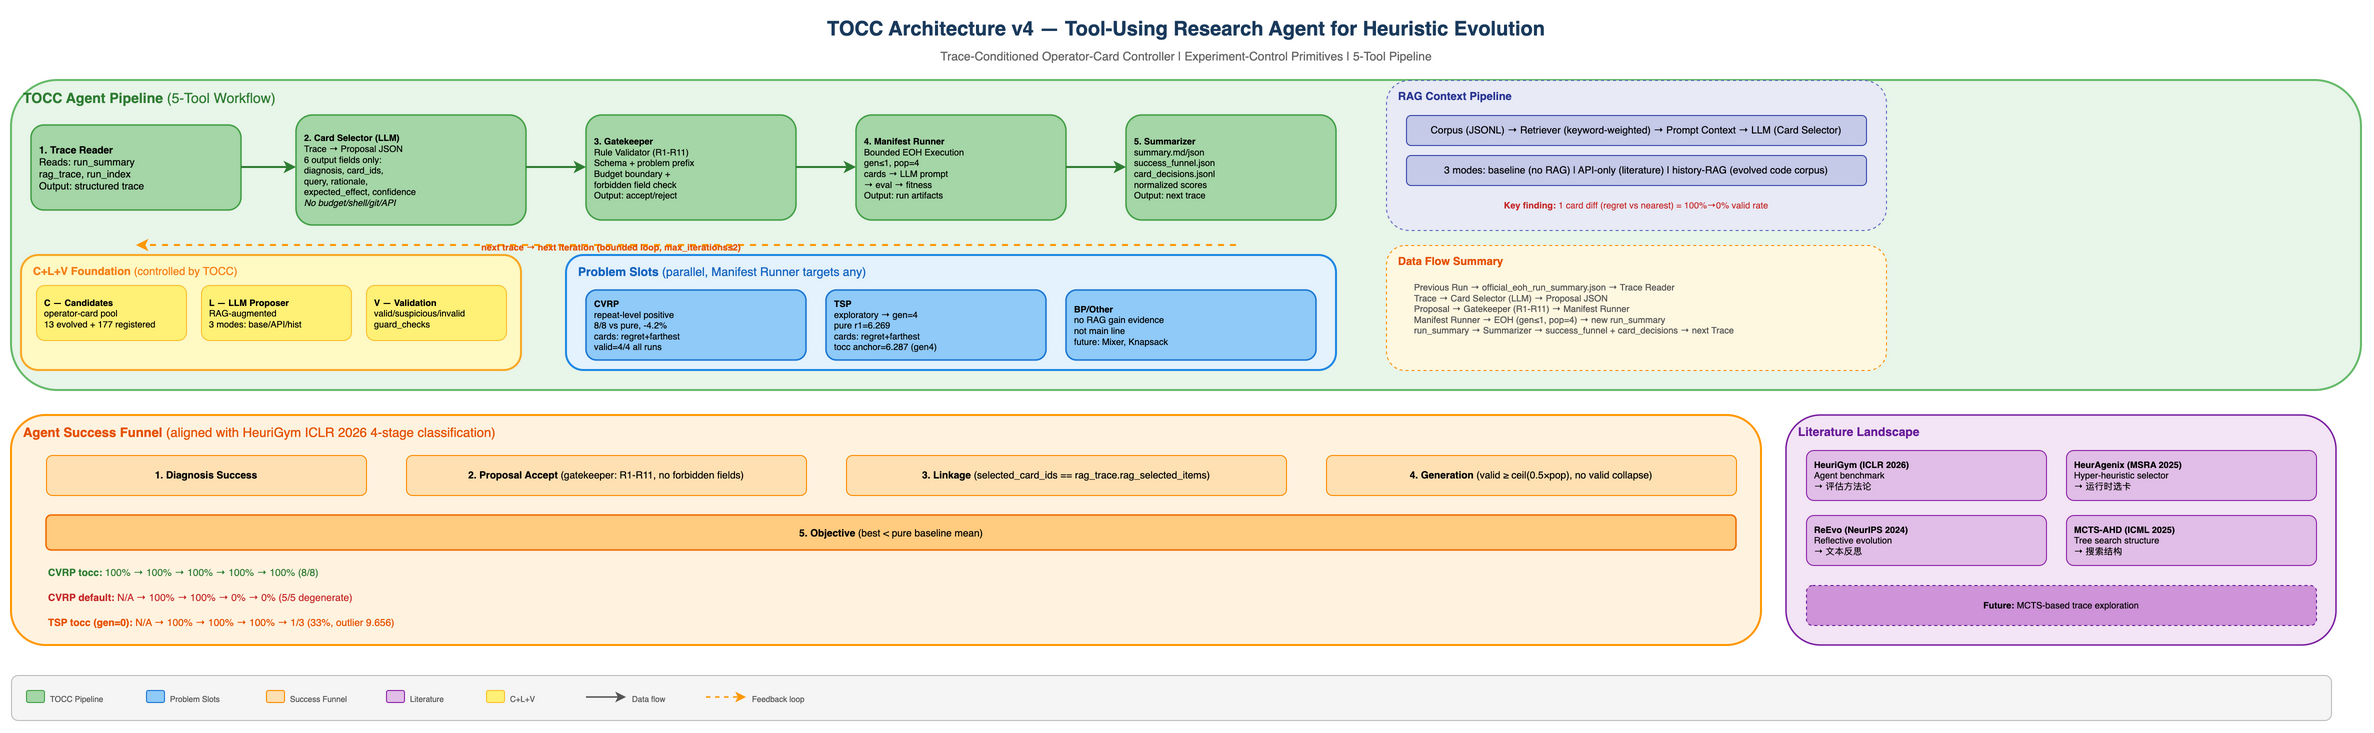

The diagram above was exported from draw.io. Its source (the exported page's mxGraphModel, read from the mxfile embedded in the PNG):
<mxGraphModel adaptiveColors="auto" dx="0" dy="0" grid="1" gridSize="10" guides="1" tooltips="1" connect="1" arrows="1" fold="1" page="1" pageScale="1" pageWidth="2400" pageHeight="1350" math="0" shadow="0">
  <root>
    <mxCell id="0" />
    <mxCell id="1" parent="0" />
    <mxCell id="title" value="&lt;b&gt;TOCC Architecture v4 — Tool-Using Research Agent for Heuristic Evolution&lt;/b&gt;" style="text;html=1;fontSize=20;fontColor=#1a3a5c;align=center;verticalAlign=middle;whiteSpace=wrap;" vertex="1" parent="1">
      <mxGeometry x="400" y="15" width="1600" height="35" as="geometry" />
    </mxCell>
    <mxCell id="subtitle" value="Trace-Conditioned Operator-Card Controller | Experiment-Control Primitives | 5-Tool Pipeline" style="text;html=1;fontSize=12;fontColor=#666666;align=center;verticalAlign=middle;whiteSpace=wrap;" vertex="1" parent="1">
      <mxGeometry x="500" y="50" width="1400" height="22" as="geometry" />
    </mxCell>
    <mxCell id="pipeline-container" value="" style="rounded=1;whiteSpace=wrap;html=1;fillColor=#e8f5e9;strokeColor=#66bb6a;strokeWidth=2;container=1;pointerEvents=0;" vertex="1" parent="1">
      <mxGeometry x="25" y="85" width="2350" height="310" as="geometry" />
    </mxCell>
    <mxCell id="pipeline-label" value="&lt;b&gt;TOCC Agent Pipeline&lt;/b&gt;  (5-Tool Workflow)" style="text;html=1;fontSize=14;fontColor=#2e7d32;align=left;verticalAlign=top;whiteSpace=wrap;" vertex="1" parent="1">
      <mxGeometry x="35" y="88" width="350" height="25" as="geometry" />
    </mxCell>
    <mxCell id="tool1" value="&lt;b&gt;1. Trace Reader&lt;/b&gt;&lt;br&gt;Reads: run_summary&lt;br&gt;rag_trace, run_index&lt;br&gt;Output: structured trace" style="rounded=1;whiteSpace=wrap;html=1;fillColor=#a5d6a7;strokeColor=#43a047;strokeWidth=1.5;fontSize=10;align=left;spacingLeft=6;" vertex="1" parent="1">
      <mxGeometry x="45" y="130" width="210" height="85" as="geometry" />
    </mxCell>
    <mxCell id="tool2" value="&lt;b&gt;2. Card Selector (LLM)&lt;/b&gt;&lt;br&gt;Trace → Proposal JSON&lt;br&gt;6 output fields only:&lt;br&gt;diagnosis, card_ids,&lt;br&gt;query, rationale,&lt;br&gt;expected_effect, confidence&lt;br&gt;&lt;i&gt;No budget/shell/git/API&lt;/i&gt;" style="rounded=1;whiteSpace=wrap;html=1;fillColor=#a5d6a7;strokeColor=#43a047;strokeWidth=1.5;fontSize=9;align=left;spacingLeft=6;" vertex="1" parent="1">
      <mxGeometry x="310" y="120" width="230" height="110" as="geometry" />
    </mxCell>
    <mxCell id="tool3" value="&lt;b&gt;3. Gatekeeper&lt;/b&gt;&lt;br&gt;Rule Validator (R1-R11)&lt;br&gt;Schema + problem prefix&lt;br&gt;Budget boundary +&lt;br&gt;forbidden field check&lt;br&gt;Output: accept/reject" style="rounded=1;whiteSpace=wrap;html=1;fillColor=#a5d6a7;strokeColor=#43a047;strokeWidth=1.5;fontSize=9;align=left;spacingLeft=6;" vertex="1" parent="1">
      <mxGeometry x="600" y="120" width="210" height="105" as="geometry" />
    </mxCell>
    <mxCell id="tool4" value="&lt;b&gt;4. Manifest Runner&lt;/b&gt;&lt;br&gt;Bounded EOH Execution&lt;br&gt;gen≤1, pop=4&lt;br&gt;cards → LLM prompt&lt;br&gt;→ eval → fitness&lt;br&gt;Output: run artifacts" style="rounded=1;whiteSpace=wrap;html=1;fillColor=#a5d6a7;strokeColor=#43a047;strokeWidth=1.5;fontSize=9;align=left;spacingLeft=6;" vertex="1" parent="1">
      <mxGeometry x="870" y="120" width="210" height="105" as="geometry" />
    </mxCell>
    <mxCell id="tool5" value="&lt;b&gt;5. Summarizer&lt;/b&gt;&lt;br&gt;summary.md/json&lt;br&gt;success_funnel.json&lt;br&gt;card_decisions.jsonl&lt;br&gt;normalized scores&lt;br&gt;Output: next trace" style="rounded=1;whiteSpace=wrap;html=1;fillColor=#a5d6a7;strokeColor=#43a047;strokeWidth=1.5;fontSize=9;align=left;spacingLeft=6;" vertex="1" parent="1">
      <mxGeometry x="1140" y="120" width="210" height="105" as="geometry" />
    </mxCell>
    <mxCell id="arrow12" value="" style="endArrow=classic;html=1;strokeColor=#2e7d32;strokeWidth=2;" edge="1" parent="1">
      <mxGeometry relative="1" as="geometry">
        <mxPoint x="255" y="172" as="sourcePoint" />
        <mxPoint x="310" y="172" as="targetPoint" />
      </mxGeometry>
    </mxCell>
    <mxCell id="arrow23" value="" style="endArrow=classic;html=1;strokeColor=#2e7d32;strokeWidth=2;" edge="1" parent="1">
      <mxGeometry relative="1" as="geometry">
        <mxPoint x="540" y="172" as="sourcePoint" />
        <mxPoint x="600" y="172" as="targetPoint" />
      </mxGeometry>
    </mxCell>
    <mxCell id="arrow34" value="" style="endArrow=classic;html=1;strokeColor=#2e7d32;strokeWidth=2;" edge="1" parent="1">
      <mxGeometry relative="1" as="geometry">
        <mxPoint x="810" y="172" as="sourcePoint" />
        <mxPoint x="870" y="172" as="targetPoint" />
      </mxGeometry>
    </mxCell>
    <mxCell id="arrow45" value="" style="endArrow=classic;html=1;strokeColor=#2e7d32;strokeWidth=2;" edge="1" parent="1">
      <mxGeometry relative="1" as="geometry">
        <mxPoint x="1080" y="172" as="sourcePoint" />
        <mxPoint x="1140" y="172" as="targetPoint" />
      </mxGeometry>
    </mxCell>
    <mxCell id="feedback-arrow" value="" style="endArrow=classic;html=1;strokeColor=#ff9800;strokeWidth=2;dashed=1;curved=1;" edge="1" parent="1">
      <mxGeometry relative="1" as="geometry">
        <mxPoint x="1250" y="250" as="sourcePoint" />
        <mxPoint x="150" y="250" as="targetPoint" />
      </mxGeometry>
    </mxCell>
    <mxCell id="feedback-label" value="&lt;b&gt;next trace → next iteration (bounded loop, max_iterations≤2)&lt;/b&gt;" style="text;html=1;fontSize=9;fontColor=#e65100;align=center;whiteSpace=wrap;" vertex="1" parent="1">
      <mxGeometry x="400" y="240" width="450" height="18" as="geometry" />
    </mxCell>
    <mxCell id="clv-box" value="" style="rounded=1;whiteSpace=wrap;html=1;fillColor=#fff9c4;strokeColor=#f9a825;strokeWidth=2;" vertex="1" parent="1">
      <mxGeometry x="35" y="260" width="500" height="115" as="geometry" />
    </mxCell>
    <mxCell id="clv-label" value="&lt;b&gt;C+L+V Foundation&lt;/b&gt;  (controlled by TOCC)" style="text;html=1;fontSize=11;fontColor=#f57f17;align=left;verticalAlign=top;whiteSpace=wrap;" vertex="1" parent="1">
      <mxGeometry x="45" y="263" width="350" height="20" as="geometry" />
    </mxCell>
    <mxCell id="clv-c" value="&lt;b&gt;C — Candidates&lt;/b&gt;&lt;br&gt;operator-card pool&lt;br&gt;13 evolved + 177 registered" style="rounded=1;whiteSpace=wrap;html=1;fillColor=#fff176;strokeColor=#fbc02d;strokeWidth=1;fontSize=9;align=left;spacingLeft=6;" vertex="1" parent="1">
      <mxGeometry x="50" y="290" width="150" height="55" as="geometry" />
    </mxCell>
    <mxCell id="clv-l" value="&lt;b&gt;L — LLM Proposer&lt;/b&gt;&lt;br&gt;RAG-augmented&lt;br&gt;3 modes: base/API/hist" style="rounded=1;whiteSpace=wrap;html=1;fillColor=#fff176;strokeColor=#fbc02d;strokeWidth=1;fontSize=9;align=left;spacingLeft=6;" vertex="1" parent="1">
      <mxGeometry x="215" y="290" width="150" height="55" as="geometry" />
    </mxCell>
    <mxCell id="clv-v" value="&lt;b&gt;V — Validation&lt;/b&gt;&lt;br&gt;valid/suspicious/invalid&lt;br&gt;guard_checks" style="rounded=1;whiteSpace=wrap;html=1;fillColor=#fff176;strokeColor=#fbc02d;strokeWidth=1;fontSize=9;align=left;spacingLeft=6;" vertex="1" parent="1">
      <mxGeometry x="380" y="290" width="140" height="55" as="geometry" />
    </mxCell>
    <mxCell id="problems-container" value="" style="rounded=1;whiteSpace=wrap;html=1;fillColor=#e3f2fd;strokeColor=#1e88e5;strokeWidth=2;container=1;pointerEvents=0;" vertex="1" parent="1">
      <mxGeometry x="580" y="260" width="770" height="115" as="geometry" />
    </mxCell>
    <mxCell id="problems-label" value="&lt;b&gt;Problem Slots&lt;/b&gt;  (parallel, Manifest Runner targets any)" style="text;html=1;fontSize=12;fontColor=#1565c0;align=left;verticalAlign=top;whiteSpace=wrap;" vertex="1" parent="1">
      <mxGeometry x="590" y="263" width="500" height="22" as="geometry" />
    </mxCell>
    <mxCell id="cvrp-slot" value="&lt;b&gt;CVRP&lt;/b&gt;&lt;br&gt;repeat-level positive&lt;br&gt;8/8 vs pure, -4.2%&lt;br&gt;cards: regret+farthest&lt;br&gt;valid=4/4 all runs" style="rounded=1;whiteSpace=wrap;html=1;fillColor=#90caf9;strokeColor=#1976d2;strokeWidth=1.5;fontSize=9;align=left;spacingLeft=6;" vertex="1" parent="1">
      <mxGeometry x="600" y="295" width="220" height="70" as="geometry" />
    </mxCell>
    <mxCell id="tsp-slot" value="&lt;b&gt;TSP&lt;/b&gt;&lt;br&gt;exploratory → gen=4&lt;br&gt;pure r1=6.269&lt;br&gt;cards: regret+farthest&lt;br&gt;tocc anchor=6.287 (gen4)" style="rounded=1;whiteSpace=wrap;html=1;fillColor=#90caf9;strokeColor=#1976d2;strokeWidth=1.5;fontSize=9;align=left;spacingLeft=6;" vertex="1" parent="1">
      <mxGeometry x="840" y="295" width="220" height="70" as="geometry" />
    </mxCell>
    <mxCell id="bp-slot" value="&lt;b&gt;BP/Other&lt;/b&gt;&lt;br&gt;no RAG gain evidence&lt;br&gt;not main line&lt;br&gt;future: Mixer, Knapsack" style="rounded=1;whiteSpace=wrap;html=1;fillColor=#90caf9;strokeColor=#1976d2;strokeWidth=1.5;fontSize=9;align=left;spacingLeft=6;" vertex="1" parent="1">
      <mxGeometry x="1080" y="295" width="250" height="70" as="geometry" />
    </mxCell>
    <mxCell id="funnel-container" value="" style="rounded=1;whiteSpace=wrap;html=1;fillColor=#fff3e0;strokeColor=#ff9800;strokeWidth=2;" vertex="1" parent="1">
      <mxGeometry x="25" y="420" width="1750" height="230" as="geometry" />
    </mxCell>
    <mxCell id="funnel-label" value="&lt;b&gt;Agent Success Funnel&lt;/b&gt;  (aligned with HeuriGym ICLR 2026 4-stage classification)" style="text;html=1;fontSize=13;fontColor=#e65100;align=left;verticalAlign=top;whiteSpace=wrap;" vertex="1" parent="1">
      <mxGeometry x="35" y="423" width="600" height="22" as="geometry" />
    </mxCell>
    <mxCell id="f1" value="&lt;b&gt;1. Diagnosis Success&lt;/b&gt;" style="rounded=1;whiteSpace=wrap;html=1;fillColor=#ffe0b2;strokeColor=#fb8c00;strokeWidth=1;fontSize=10;" vertex="1" parent="1">
      <mxGeometry x="60" y="460" width="320" height="40" as="geometry" />
    </mxCell>
    <mxCell id="f2" value="&lt;b&gt;2. Proposal Accept&lt;/b&gt;  (gatekeeper: R1-R11, no forbidden fields)" style="rounded=1;whiteSpace=wrap;html=1;fillColor=#ffe0b2;strokeColor=#fb8c00;strokeWidth=1;fontSize=10;" vertex="1" parent="1">
      <mxGeometry x="420" y="460" width="400" height="40" as="geometry" />
    </mxCell>
    <mxCell id="f3" value="&lt;b&gt;3. Linkage&lt;/b&gt;  (selected_card_ids == rag_trace.rag_selected_items)" style="rounded=1;whiteSpace=wrap;html=1;fillColor=#ffe0b2;strokeColor=#fb8c00;strokeWidth=1;fontSize=10;" vertex="1" parent="1">
      <mxGeometry x="860" y="460" width="440" height="40" as="geometry" />
    </mxCell>
    <mxCell id="f4" value="&lt;b&gt;4. Generation&lt;/b&gt;  (valid ≥ ceil(0.5×pop), no valid collapse)" style="rounded=1;whiteSpace=wrap;html=1;fillColor=#ffe0b2;strokeColor=#fb8c00;strokeWidth=1;fontSize=10;" vertex="1" parent="1">
      <mxGeometry x="1340" y="460" width="410" height="40" as="geometry" />
    </mxCell>
    <mxCell id="f5" value="&lt;b&gt;5. Objective&lt;/b&gt;  (best &amp;lt; pure baseline mean)" style="rounded=1;whiteSpace=wrap;html=1;fillColor=#ffcc80;strokeColor=#ef6c00;strokeWidth=1.5;fontSize=10;" vertex="1" parent="1">
      <mxGeometry x="60" y="520" width="1690" height="35" as="geometry" />
    </mxCell>
    <mxCell id="funnel-cvrp-tocc" value="&lt;b&gt;CVRP tocc:&lt;/b&gt; 100% → 100% → 100% → 100% → 100% (8/8)" style="text;html=1;fontSize=10;fontColor=#2e7d32;align=left;whiteSpace=wrap;" vertex="1" parent="1">
      <mxGeometry x="60" y="565" width="450" height="20" as="geometry" />
    </mxCell>
    <mxCell id="funnel-cvrp-default" value="&lt;b&gt;CVRP default:&lt;/b&gt; N/A → 100% → 100% → 0% → 0% (5/5 degenerate)" style="text;html=1;fontSize=10;fontColor=#c62828;align=left;whiteSpace=wrap;" vertex="1" parent="1">
      <mxGeometry x="60" y="590" width="500" height="20" as="geometry" />
    </mxCell>
    <mxCell id="funnel-tsp" value="&lt;b&gt;TSP tocc (gen=0):&lt;/b&gt; N/A → 100% → 100% → 100% → 1/3 (33%, outlier 9.656)" style="text;html=1;fontSize=10;fontColor=#e65100;align=left;whiteSpace=wrap;" vertex="1" parent="1">
      <mxGeometry x="60" y="615" width="550" height="20" as="geometry" />
    </mxCell>
    <mxCell id="lit-container" value="" style="rounded=1;whiteSpace=wrap;html=1;fillColor=#f3e5f5;strokeColor=#7b1fa2;strokeWidth=1.5;" vertex="1" parent="1">
      <mxGeometry x="1800" y="420" width="550" height="230" as="geometry" />
    </mxCell>
    <mxCell id="lit-label" value="&lt;b&gt;Literature Landscape&lt;/b&gt;" style="text;html=1;fontSize=12;fontColor=#6a1b9a;align=left;verticalAlign=top;whiteSpace=wrap;" vertex="1" parent="1">
      <mxGeometry x="1810" y="423" width="200" height="22" as="geometry" />
    </mxCell>
    <mxCell id="lit1" value="&lt;b&gt;HeuriGym (ICLR 2026)&lt;/b&gt;&lt;br&gt;Agent benchmark&lt;br&gt;→ 评估方法论" style="rounded=1;whiteSpace=wrap;html=1;fillColor=#e1bee7;strokeColor=#8e24aa;strokeWidth=1;fontSize=9;align=left;spacingLeft=6;" vertex="1" parent="1">
      <mxGeometry x="1820" y="455" width="240" height="50" as="geometry" />
    </mxCell>
    <mxCell id="lit2" value="&lt;b&gt;HeurAgenix (MSRA 2025)&lt;/b&gt;&lt;br&gt;Hyper-heuristic selector&lt;br&gt;→ 运行时选卡" style="rounded=1;whiteSpace=wrap;html=1;fillColor=#e1bee7;strokeColor=#8e24aa;strokeWidth=1;fontSize=9;align=left;spacingLeft=6;" vertex="1" parent="1">
      <mxGeometry x="2080" y="455" width="250" height="50" as="geometry" />
    </mxCell>
    <mxCell id="lit3" value="&lt;b&gt;ReEvo (NeurIPS 2024)&lt;/b&gt;&lt;br&gt;Reflective evolution&lt;br&gt;→ 文本反思" style="rounded=1;whiteSpace=wrap;html=1;fillColor=#e1bee7;strokeColor=#8e24aa;strokeWidth=1;fontSize=9;align=left;spacingLeft=6;" vertex="1" parent="1">
      <mxGeometry x="1820" y="520" width="240" height="50" as="geometry" />
    </mxCell>
    <mxCell id="lit4" value="&lt;b&gt;MCTS-AHD (ICML 2025)&lt;/b&gt;&lt;br&gt;Tree search structure&lt;br&gt;→ 搜索结构" style="rounded=1;whiteSpace=wrap;html=1;fillColor=#e1bee7;strokeColor=#8e24aa;strokeWidth=1;fontSize=9;align=left;spacingLeft=6;" vertex="1" parent="1">
      <mxGeometry x="2080" y="520" width="250" height="50" as="geometry" />
    </mxCell>
    <mxCell id="lit-future" value="&lt;b&gt;Future:&lt;/b&gt; MCTS-based trace exploration" style="rounded=1;whiteSpace=wrap;html=1;fillColor=#ce93d8;strokeColor=#6a1b9a;strokeWidth=1;fontSize=9;dashed=1;" vertex="1" parent="1">
      <mxGeometry x="1820" y="590" width="510" height="40" as="geometry" />
    </mxCell>
    <mxCell id="legend" value="" style="rounded=1;whiteSpace=wrap;html=1;fillColor=#f5f5f5;strokeColor=#bdbdbd;strokeWidth=1;" vertex="1" parent="1">
      <mxGeometry x="25" y="680" width="2320" height="45" as="geometry" />
    </mxCell>
    <mxCell id="legend-g" value="" style="rounded=1;whiteSpace=wrap;html=1;fillColor=#a5d6a7;strokeColor=#43a047;strokeWidth=1;" vertex="1" parent="1">
      <mxGeometry x="40" y="695" width="18" height="12" as="geometry" />
    </mxCell>
    <mxCell id="legend-gt" value="TOCC Pipeline" style="text;html=1;fontSize=8;fontColor=#555555;whiteSpace=wrap;" vertex="1" parent="1">
      <mxGeometry x="62" y="693" width="85" height="16" as="geometry" />
    </mxCell>
    <mxCell id="legend-b" value="" style="rounded=1;whiteSpace=wrap;html=1;fillColor=#90caf9;strokeColor=#1976d2;strokeWidth=1;" vertex="1" parent="1">
      <mxGeometry x="160" y="695" width="18" height="12" as="geometry" />
    </mxCell>
    <mxCell id="legend-bt" value="Problem Slots" style="text;html=1;fontSize=8;fontColor=#555555;whiteSpace=wrap;" vertex="1" parent="1">
      <mxGeometry x="182" y="693" width="80" height="16" as="geometry" />
    </mxCell>
    <mxCell id="legend-o" value="" style="rounded=1;whiteSpace=wrap;html=1;fillColor=#ffe0b2;strokeColor=#fb8c00;strokeWidth=1;" vertex="1" parent="1">
      <mxGeometry x="280" y="695" width="18" height="12" as="geometry" />
    </mxCell>
    <mxCell id="legend-ot" value="Success Funnel" style="text;html=1;fontSize=8;fontColor=#555555;whiteSpace=wrap;" vertex="1" parent="1">
      <mxGeometry x="302" y="693" width="85" height="16" as="geometry" />
    </mxCell>
    <mxCell id="legend-p" value="" style="rounded=1;whiteSpace=wrap;html=1;fillColor=#e1bee7;strokeColor=#8e24aa;strokeWidth=1;" vertex="1" parent="1">
      <mxGeometry x="400" y="695" width="18" height="12" as="geometry" />
    </mxCell>
    <mxCell id="legend-pt" value="Literature" style="text;html=1;fontSize=8;fontColor=#555555;whiteSpace=wrap;" vertex="1" parent="1">
      <mxGeometry x="422" y="693" width="60" height="16" as="geometry" />
    </mxCell>
    <mxCell id="legend-y" value="" style="rounded=1;whiteSpace=wrap;html=1;fillColor=#fff176;strokeColor=#fbc02d;strokeWidth=1;" vertex="1" parent="1">
      <mxGeometry x="500" y="695" width="18" height="12" as="geometry" />
    </mxCell>
    <mxCell id="legend-yt" value="C+L+V" style="text;html=1;fontSize=8;fontColor=#555555;whiteSpace=wrap;" vertex="1" parent="1">
      <mxGeometry x="522" y="693" width="50" height="16" as="geometry" />
    </mxCell>
    <mxCell id="legend-solid" value="" style="endArrow=classic;html=1;strokeColor=#555555;strokeWidth=1.5;" edge="1" parent="1">
      <mxGeometry relative="1" as="geometry">
        <mxPoint x="600" y="702" as="sourcePoint" />
        <mxPoint x="640" y="702" as="targetPoint" />
      </mxGeometry>
    </mxCell>
    <mxCell id="legend-st" value="Data flow" style="text;html=1;fontSize=8;fontColor=#555555;whiteSpace=wrap;" vertex="1" parent="1">
      <mxGeometry x="644" y="693" width="60" height="16" as="geometry" />
    </mxCell>
    <mxCell id="legend-dashed" value="" style="endArrow=classic;html=1;strokeColor=#ff9800;strokeWidth=1.5;dashed=1;" edge="1" parent="1">
      <mxGeometry relative="1" as="geometry">
        <mxPoint x="720" y="702" as="sourcePoint" />
        <mxPoint x="760" y="702" as="targetPoint" />
      </mxGeometry>
    </mxCell>
    <mxCell id="legend-dt" value="Feedback loop" style="text;html=1;fontSize=8;fontColor=#555555;whiteSpace=wrap;" vertex="1" parent="1">
      <mxGeometry x="764" y="693" width="85" height="16" as="geometry" />
    </mxCell>
    <mxCell id="rag-box" value="" style="rounded=1;whiteSpace=wrap;html=1;fillColor=#e8eaf6;strokeColor=#5c6bc0;strokeWidth=1;dashed=1;" vertex="1" parent="1">
      <mxGeometry x="1400" y="85" width="500" height="150" as="geometry" />
    </mxCell>
    <mxCell id="rag-label-text" value="&lt;b&gt;RAG Context Pipeline&lt;/b&gt;" style="text;html=1;fontSize=11;fontColor=#283593;align=left;verticalAlign=top;whiteSpace=wrap;" vertex="1" parent="1">
      <mxGeometry x="1410" y="88" width="250" height="20" as="geometry" />
    </mxCell>
    <mxCell id="rag-flow" value="Corpus (JSONL) → Retriever (keyword-weighted) → Prompt Context → LLM (Card Selector)" style="rounded=1;whiteSpace=wrap;html=1;fillColor=#c5cae9;strokeColor=#3949ab;strokeWidth=1;fontSize=10;align=center;" vertex="1" parent="1">
      <mxGeometry x="1420" y="120" width="460" height="30" as="geometry" />
    </mxCell>
    <mxCell id="rag-modes" value="3 modes: baseline (no RAG) | API-only (literature) | history-RAG (evolved code corpus)" style="rounded=1;whiteSpace=wrap;html=1;fillColor=#c5cae9;strokeColor=#3949ab;strokeWidth=1;fontSize=10;align=center;" vertex="1" parent="1">
      <mxGeometry x="1420" y="160" width="460" height="30" as="geometry" />
    </mxCell>
    <mxCell id="rag-finding" value="&lt;b&gt;Key finding:&lt;/b&gt; 1 card diff (regret vs nearest) = 100%→0% valid rate" style="text;html=1;fontSize=9;fontColor=#c62828;align=center;whiteSpace=wrap;" vertex="1" parent="1">
      <mxGeometry x="1420" y="198" width="460" height="20" as="geometry" />
    </mxCell>
    <mxCell id="data-flow-box" value="" style="rounded=1;whiteSpace=wrap;html=1;fillColor=#fff8e1;strokeColor=#ff8f00;strokeWidth=1;dashed=1;" vertex="1" parent="1">
      <mxGeometry x="1400" y="250" width="500" height="125" as="geometry" />
    </mxCell>
    <mxCell id="data-flow-label" value="&lt;b&gt;Data Flow Summary&lt;/b&gt;" style="text;html=1;fontSize=11;fontColor=#e65100;align=left;verticalAlign=top;whiteSpace=wrap;" vertex="1" parent="1">
      <mxGeometry x="1410" y="253" width="250" height="20" as="geometry" />
    </mxCell>
    <mxCell id="flow-text" value="Previous Run → official_eoh_run_summary.json → Trace Reader&lt;br&gt;Trace → Card Selector (LLM) → Proposal JSON&lt;br&gt;Proposal → Gatekeeper (R1-R11) → Manifest Runner&lt;br&gt;Manifest Runner → EOH (gen≤1, pop=4) → new run_summary&lt;br&gt;run_summary → Summarizer → success_funnel + card_decisions → next Trace" style="text;html=1;fontSize=9;fontColor=#555555;align=left;spacingLeft=6;whiteSpace=wrap;" vertex="1" parent="1">
      <mxGeometry x="1420" y="280" width="470" height="85" as="geometry" />
    </mxCell>
  </root>
</mxGraphModel>